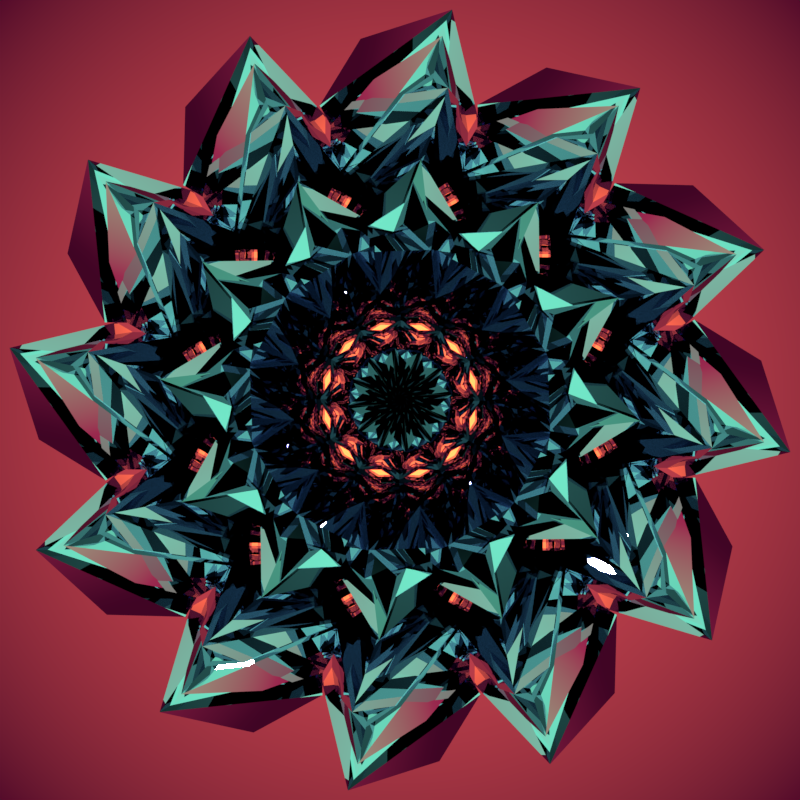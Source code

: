 # Source: 170319d.blend  (saved by Blender 2.78.0; exported with 4.5.12 LTS)
import bpy
from mathutils import Matrix  # noqa: F401  (used for matrix-valued properties, if any)

bpy.ops.wm.read_factory_settings(use_empty=True)
scene = bpy.context.scene
scene.name = 'Scene'

# ---- collections
col_collection_1 = bpy.data.collections.new('Collection 1'); scene.collection.children.link(col_collection_1)

# ---- materials (node trees are filled in below, after node groups)
mat_material = bpy.data.materials.new('Material')
mat_material.alpha_threshold = 0.0
mat_material.roughness = 0.5

# ---- material node trees
mat_material.use_nodes = True; mat_material.node_tree.nodes.clear()
_N = mat_material.node_tree.nodes; _L = mat_material.node_tree.links
n0 = _N.new('ShaderNodeOutputMaterial'); n0.name = 'Material Output'; n0.location = (300, 300)
n1 = _N.new('ShaderNodeBsdfAnisotropic'); n1.name = 'Glossy BSDF'; n1.location = (10, 300)
n1.distribution = 'GGX'
n1.inputs[0].default_value = (0.6371, 0.6091, 0.8, 1.0)
n1.inputs[1].default_value = 0.0
_L.new(n1.outputs[0], n0.inputs[0])
n0.is_active_output = True

# ---- world
world_world = bpy.data.worlds.new('World'); scene.world = world_world
world_world.use_nodes = True; world_world.node_tree.nodes.clear()
_N = world_world.node_tree.nodes; _L = world_world.node_tree.links
n0 = _N.new('ShaderNodeOutputWorld'); n0.name = 'World Output'; n0.location = (317, 146)
n1 = _N.new('ShaderNodeBackground'); n1.name = 'Background'; n1.location = (89, 146)
n2 = _N.new('ShaderNodeNewGeometry'); n2.name = 'Geometry'; n2.location = (-978, 188)
n2.width = 100
n3 = _N.new('ShaderNodeSeparateXYZ'); n3.name = 'Separate XYZ'; n3.location = (-490, 188)
n4 = _N.new('ShaderNodeMapping'); n4.name = 'Mapping'; n4.location = (-841, 188)
n4.inputs[1].default_value = (0.0, 0.0, 0.5)
n4.inputs[3].default_value = (1.0, 1.0, 0.5)
n5 = _N.new('ShaderNodeValToRGB'); n5.name = 'ColorRamp'; n5.location = (-249, 249)
while len(n5.color_ramp.elements) > 1: n5.color_ramp.elements.remove(n5.color_ramp.elements[-1])
n5.color_ramp.elements[0].position = 0.005882; n5.color_ramp.elements[0].color = (4.478, 0.6884, 0.1727, 1.0)
_e = n5.color_ramp.elements.new(0.01909); _e.color = (0.5, 0.05015, 0.06969, 1.0)
_e = n5.color_ramp.elements.new(0.0812); _e.color = (0.08001, 0.002263, 0.02251, 1.0)
_e = n5.color_ramp.elements.new(0.119); _e.color = (0.08001, 0.002263, 0.02251, 1.0)
_e = n5.color_ramp.elements.new(0.1825); _e.color = (0.5, 0.02809, 0.09181, 1.0)
_e = n5.color_ramp.elements.new(0.3927); _e.color = (0.44, 2.274, 0.9593, 1.0)
_e = n5.color_ramp.elements.new(0.9176); _e.color = (0.0, 0.0, 0.0, 1.0)
_e = n5.color_ramp.elements.new(1.0); _e.color = (0.0, 0.0, 0.0, 1.0)
_L.new(n1.outputs[0], n0.inputs[0])
_L.new(n2.outputs[0], n4.inputs[0])
_L.new(n4.outputs[0], n3.inputs[0])
_L.new(n3.outputs[2], n5.inputs[0])
_L.new(n5.outputs[0], n1.inputs[0])
n0.is_active_output = True
world_world.color = (0.05088, 0.05088, 0.05088)
world_world.use_sun_shadow = False
world_world.sun_shadow_jitter_overblur = 0.0
world_world.cycles.sampling_method = 'MANUAL'
world_world.light_settings.distance = 1.0

# ---- cameras
cam_camera = bpy.data.cameras.new('Camera')
cam_camera.clip_end = 100.0
cam_camera.lens = 35.0
cam_camera.sensor_width = 32.0
cam_camera.sensor_height = 18.0
cam_camera.ortho_scale = 7.314
cam_camera.dof.focus_distance = 0.0

# ---- meshes
me_cube = bpy.data.meshes.new('Cube')
me_cube.from_pydata([(-0.3962, -0.2911, -2.661), (0.3962, 0.2911, 2.761), (0.857, 0.4838, -0.1272), (0.857, -0.5104, -0.02045), (5.061e-08, -0.9943, 0.1568), (-0.857, -0.4838, 0.2272), (-0.857, 0.5104, 0.1205), (-3.59e-08, 0.9943, -0.0568)], [], [(3, 2, 1), (5, 4, 1), (7, 6, 1), (2, 7, 1), (4, 3, 1), (6, 5, 1), (0, 5, 6), (0, 3, 4), (0, 7, 2), (0, 6, 7), (0, 4, 5), (0, 2, 3)])
me_cube.materials.append(mat_material)
me_cube.use_remesh_preserve_volume = False
me_cube.use_remesh_preserve_attributes = False
me_cube.use_mirror_vertex_groups = False
me_cube.update()

# ---- objects
ob_array_control_2 = bpy.data.objects.new('Array Control 2', None)
ob_array_control_1 = bpy.data.objects.new('Array Control 1', None)
ob_array_object = bpy.data.objects.new('Array Object', me_cube)
ob_array_control_3 = bpy.data.objects.new('Array Control 3', None)
ob_camera = bpy.data.objects.new('Camera', cam_camera)

# ---- transforms, parenting, visibility, modifiers, constraints
ob_array_control_2.location = (0.0, 0.0, 0.0)
ob_array_control_2.rotation_euler = (0.0, -0.0, -0.5236)
ob_array_control_2.empty_image_offset = (0.0, 0.0)
ob_array_control_2.lineart.crease_threshold = 0.0
ob_array_control_1.location = (1.8, 0.0, 0.0)
ob_array_control_1.rotation_euler = (0.0, -0.0, -1.047)
ob_array_control_1.empty_image_offset = (0.0, 0.0)
ob_array_control_1.lineart.crease_threshold = 0.0
ob_array_object.location = (0.0, 0.0, 0.0)
ob_array_object.lineart.crease_threshold = 0.0
_m = ob_array_object.modifiers.new('array1', 'ARRAY')
_m.count = 6
_m.constant_offset_displace = (0.0, 0.0, 0.0)
_m.use_relative_offset = False
_m.use_object_offset = True
_m.offset_object = ob_array_control_1
_m = ob_array_object.modifiers.new('array2', 'ARRAY')
_m.count = 12
_m.constant_offset_displace = (0.0, 0.0, 0.0)
_m.use_relative_offset = False
_m.use_object_offset = True
_m.offset_object = ob_array_control_2
_m = ob_array_object.modifiers.new('array3', 'ARRAY')
_m.count = 1
_m.constant_offset_displace = (0.0, 0.0, 0.0)
_m.use_relative_offset = False
_m.use_object_offset = True
_m.offset_object = ob_array_control_3
ob_array_control_3.location = (0.0, 0.0, 0.0)
ob_array_control_3.rotation_euler = (0.0, 0.0, 6.283)
ob_array_control_3.empty_image_offset = (0.0, 0.0)
ob_array_control_3.lineart.crease_threshold = 0.0
ob_camera.location = (0.0, 0.0, 10.95)
ob_camera.lock_rotations_4d = False
ob_camera.empty_display_type = 'ARROWS'
ob_camera.color = (0.0, 0.0, 0.0, 0.0)
ob_camera.display_type = 'WIRE'
ob_camera.lineart.crease_threshold = 0.0

# ---- collection membership
col_collection_1.objects.link(ob_array_control_2)
col_collection_1.objects.link(ob_array_control_1)
col_collection_1.objects.link(ob_array_object)
col_collection_1.objects.link(ob_array_control_3)
col_collection_1.objects.link(ob_camera)

# ---- scene / render settings (as saved in the file)
scene.camera = ob_camera
scene.frame_start = 0; scene.frame_end = 250; scene.frame_set(1)
scene.render.engine = 'CYCLES'
scene.render.image_settings.compression = 90
scene.render.resolution_x = 2048
scene.render.resolution_y = 2048
scene.render.dither_intensity = 0.0
scene.render.use_border = True
scene.cycles.use_denoising = False
scene.cycles.samples = 20
scene.cycles.sampling_pattern = 'TABULATED_SOBOL'
scene.cycles.light_sampling_threshold = 0.0
scene.cycles.use_adaptive_sampling = False
scene.cycles.use_light_tree = False
scene.cycles.caustics_reflective = False
scene.cycles.caustics_refractive = False
scene.cycles.blur_glossy = 0.0
scene.cycles.max_bounces = 630
scene.cycles.diffuse_bounces = 0
scene.cycles.glossy_bounces = 24
scene.cycles.transmission_bounces = 32
scene.cycles.transparent_max_bounces = 0
scene.cycles.sample_clamp_indirect = 0.0
scene.cycles.bake_type = 'NORMAL'
scene.view_settings.view_transform = 'Standard'
bpy.context.view_layer.update()

# ---- added for rendering (the .blend has no usable light): sun
light_auto_sun = bpy.data.lights.new('AutoSun', 'SUN')
light_auto_sun.energy = 3.0
light_auto_sun.angle = 0.0523599
ob_auto_sun = bpy.data.objects.new('AutoSun', light_auto_sun)
scene.collection.objects.link(ob_auto_sun)
ob_auto_sun.rotation_euler = (0.872665, 0.174533, 0.523599)
bpy.context.view_layer.update()
